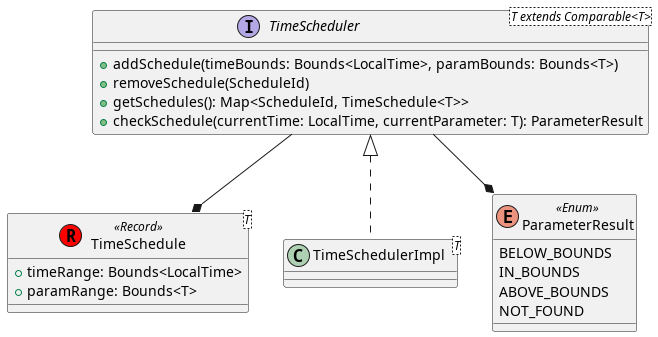

The diagram above was rendered by PlantUML. Its source (embedded in the PNG):
@startuml scheduler-model

' left to right direction

' common

class TimeSchedule<T> << Record >> << (R, red) >> {
	+ timeRange: Bounds<LocalTime>
	+ paramRange: Bounds<T>
}

' model

interface TimeScheduler<T> {}
class TimeSchedulerImpl<T> implements TimeScheduler {}

enum ParameterResult <<Enum>> {
	BELOW_BOUNDS
	IN_BOUNDS
	ABOVE_BOUNDS
	NOT_FOUND
}

interface TimeScheduler<T extends Comparable<T>> {
	+ addSchedule(timeBounds: Bounds<LocalTime>, paramBounds: Bounds<T>)
	+ removeSchedule(ScheduleId)
	+ getSchedules(): Map<ScheduleId, TimeSchedule<T>>
	+ checkSchedule(currentTime: LocalTime, currentParameter: T): ParameterResult
}

TimeScheduler --* TimeSchedule
TimeScheduler --* ParameterResult

@enduml